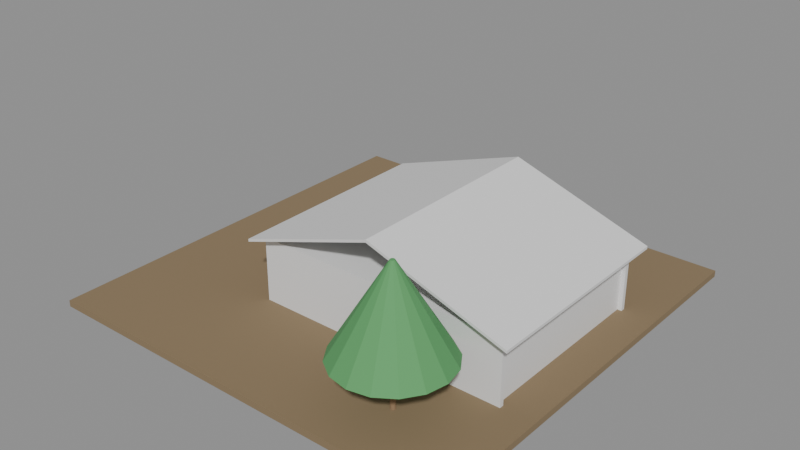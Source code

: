 # Source: e1527_after.blend  (saved by Blender 5.2.44; exported with 4.5.12 LTS)
import bpy
from mathutils import Matrix  # noqa: F401  (used for matrix-valued properties, if any)

bpy.ops.wm.read_factory_settings(use_empty=True)
scene = bpy.context.scene
scene.name = 'Scene'

# ---- materials (node trees are filled in below, after node groups)
mat_cesped = bpy.data.materials.new('Cesped')
mat_ladrillo_rojo = bpy.data.materials.new('Ladrillo_Rojo')
mat_hormigon = bpy.data.materials.new('Hormigon')
mat_teja = bpy.data.materials.new('Teja')
mat_madera_tronco = bpy.data.materials.new('Madera_Tronco')
mat_follaje = bpy.data.materials.new('Follaje')
mat_marco_pintura = bpy.data.materials.new('Marco_Pintura')
mat_madera = bpy.data.materials.new('Madera')

# ---- material node trees
mat_cesped.use_nodes = True; mat_cesped.node_tree.nodes.clear()
_N = mat_cesped.node_tree.nodes; _L = mat_cesped.node_tree.links
n0 = _N.new('ShaderNodeBsdfPrincipled'); n0.name = 'Principled BSDF'; n0.location = (-200, 100)
n0.inputs[0].default_value = (0.25, 0.18, 0.1, 1.0)
n0.inputs[2].default_value = 0.9
n0.inputs[3].default_value = 1.45
n0.inputs[10].default_value = 0.005
n1 = _N.new('ShaderNodeOutputMaterial'); n1.name = 'Material Output'; n1.location = (200, 100)
_L.new(n0.outputs[0], n1.inputs[0])
n1.is_active_output = True
mat_ladrillo_rojo.use_nodes = True; mat_ladrillo_rojo.node_tree.nodes.clear()
_N = mat_ladrillo_rojo.node_tree.nodes; _L = mat_ladrillo_rojo.node_tree.links
n0 = _N.new('ShaderNodeBsdfPrincipled'); n0.name = 'Principled BSDF'; n0.location = (-200, 100)
n0.inputs[3].default_value = 1.45
n0.inputs[10].default_value = 0.005
n1 = _N.new('ShaderNodeOutputMaterial'); n1.name = 'Material Output'; n1.location = (200, 100)
_L.new(n0.outputs[0], n1.inputs[0])
n1.is_active_output = True
mat_hormigon.use_nodes = True; mat_hormigon.node_tree.nodes.clear()
_N = mat_hormigon.node_tree.nodes; _L = mat_hormigon.node_tree.links
n0 = _N.new('ShaderNodeBsdfPrincipled'); n0.name = 'Principled BSDF'; n0.location = (-200, 100)
n0.inputs[3].default_value = 1.45
n0.inputs[10].default_value = 0.005
n1 = _N.new('ShaderNodeOutputMaterial'); n1.name = 'Material Output'; n1.location = (200, 100)
_L.new(n0.outputs[0], n1.inputs[0])
n1.is_active_output = True
mat_teja.use_nodes = True; mat_teja.node_tree.nodes.clear()
_N = mat_teja.node_tree.nodes; _L = mat_teja.node_tree.links
n0 = _N.new('ShaderNodeBsdfPrincipled'); n0.name = 'Principled BSDF'; n0.location = (-200, 100)
n0.inputs[3].default_value = 1.45
n0.inputs[10].default_value = 0.005
n1 = _N.new('ShaderNodeOutputMaterial'); n1.name = 'Material Output'; n1.location = (200, 100)
_L.new(n0.outputs[0], n1.inputs[0])
n1.is_active_output = True
mat_madera_tronco.use_nodes = True; mat_madera_tronco.node_tree.nodes.clear()
_N = mat_madera_tronco.node_tree.nodes; _L = mat_madera_tronco.node_tree.links
n0 = _N.new('ShaderNodeBsdfPrincipled'); n0.name = 'Principled BSDF'; n0.location = (-200, 100)
n0.inputs[0].default_value = (0.28, 0.18, 0.1, 1.0)
n0.inputs[2].default_value = 0.9
n0.inputs[3].default_value = 1.45
n0.inputs[10].default_value = 0.005
n1 = _N.new('ShaderNodeOutputMaterial'); n1.name = 'Material Output'; n1.location = (200, 100)
_L.new(n0.outputs[0], n1.inputs[0])
n1.is_active_output = True
mat_follaje.use_nodes = True; mat_follaje.node_tree.nodes.clear()
_N = mat_follaje.node_tree.nodes; _L = mat_follaje.node_tree.links
n0 = _N.new('ShaderNodeBsdfPrincipled'); n0.name = 'Principled BSDF'; n0.location = (-200, 100)
n0.inputs[0].default_value = (0.1, 0.35, 0.12, 1.0)
n0.inputs[2].default_value = 0.8
n0.inputs[3].default_value = 1.45
n0.inputs[10].default_value = 0.005
n1 = _N.new('ShaderNodeOutputMaterial'); n1.name = 'Material Output'; n1.location = (200, 100)
_L.new(n0.outputs[0], n1.inputs[0])
n1.is_active_output = True
mat_marco_pintura.use_nodes = True; mat_marco_pintura.node_tree.nodes.clear()
_N = mat_marco_pintura.node_tree.nodes; _L = mat_marco_pintura.node_tree.links
n0 = _N.new('ShaderNodeBsdfPrincipled'); n0.name = 'Principled BSDF'; n0.location = (-200, 100)
n0.inputs[3].default_value = 1.45
n0.inputs[10].default_value = 0.005
n1 = _N.new('ShaderNodeOutputMaterial'); n1.name = 'Material Output'; n1.location = (200, 100)
_L.new(n0.outputs[0], n1.inputs[0])
n1.is_active_output = True
mat_madera.use_nodes = True; mat_madera.node_tree.nodes.clear()
_N = mat_madera.node_tree.nodes; _L = mat_madera.node_tree.links
n0 = _N.new('ShaderNodeBsdfPrincipled'); n0.name = 'Principled BSDF'; n0.location = (-200, 100)
n0.inputs[3].default_value = 1.45
n0.inputs[10].default_value = 0.005
n1 = _N.new('ShaderNodeOutputMaterial'); n1.name = 'Material Output'; n1.location = (200, 100)
_L.new(n0.outputs[0], n1.inputs[0])
n1.is_active_output = True

# ---- meshes
me_parcela_cuerpo_mesh = bpy.data.meshes.new('Parcela_Cuerpo_mesh')
me_parcela_cuerpo_mesh.from_pydata([(0.0, 0.0, 0.0), (20.0, 0.0, 0.0), (20.0, 20.0, 0.0), (0.0, 20.0, 0.0), (0.0, 0.0, 0.3), (20.0, 0.0, 0.3), (20.0, 20.0, 0.3), (0.0, 20.0, 0.3)], [], [(0, 1, 2, 3), (4, 5, 6, 7), (0, 1, 5, 4), (1, 2, 6, 5), (2, 3, 7, 6), (3, 0, 4, 7)])
me_parcela_cuerpo_mesh.materials.append(mat_cesped)
me_parcela_cuerpo_mesh.update()
me_vivienda_unifamiliar_p1_muro_sur_cuerpo_mesh = bpy.data.meshes.new('Vivienda_Unifamiliar_P1_Muro_Sur_Cuerpo_mesh')
me_vivienda_unifamiliar_p1_muro_sur_cuerpo_mesh.from_pydata([(0.0, 0.0, 0.0), (12.0, 0.0, 0.0), (12.0, 0.2, 0.0), (0.0, 0.2, 0.0), (0.0, 0.0, 2.8), (12.0, 0.0, 2.8), (12.0, 0.2, 2.8), (0.0, 0.2, 2.8)], [], [(0, 1, 2, 3), (4, 5, 6, 7), (0, 1, 5, 4), (1, 2, 6, 5), (2, 3, 7, 6), (3, 0, 4, 7)])
me_vivienda_unifamiliar_p1_muro_sur_cuerpo_mesh.materials.append(mat_ladrillo_rojo)
me_vivienda_unifamiliar_p1_muro_sur_cuerpo_mesh.update()
me_vivienda_unifamiliar_p1_muro_norte_cuerpo_mesh = bpy.data.meshes.new('Vivienda_Unifamiliar_P1_Muro_Norte_Cuerpo_mesh')
me_vivienda_unifamiliar_p1_muro_norte_cuerpo_mesh.from_pydata([(0.0, 0.0, 0.0), (12.0, 0.0, 0.0), (12.0, 0.2, 0.0), (0.0, 0.2, 0.0), (0.0, 0.0, 2.8), (12.0, 0.0, 2.8), (12.0, 0.2, 2.8), (0.0, 0.2, 2.8)], [], [(0, 1, 2, 3), (4, 5, 6, 7), (0, 1, 5, 4), (1, 2, 6, 5), (2, 3, 7, 6), (3, 0, 4, 7)])
me_vivienda_unifamiliar_p1_muro_norte_cuerpo_mesh.materials.append(mat_ladrillo_rojo)
me_vivienda_unifamiliar_p1_muro_norte_cuerpo_mesh.update()
me_vivienda_unifamiliar_p1_muro_oeste_cuerpo_mesh = bpy.data.meshes.new('Vivienda_Unifamiliar_P1_Muro_Oeste_Cuerpo_mesh')
me_vivienda_unifamiliar_p1_muro_oeste_cuerpo_mesh.from_pydata([(0.0, 0.0, 0.0), (8.6, 0.0, 0.0), (8.6, 0.2, 0.0), (0.0, 0.2, 0.0), (0.0, 0.0, 2.8), (8.6, 0.0, 2.8), (8.6, 0.2, 2.8), (0.0, 0.2, 2.8)], [], [(0, 1, 2, 3), (4, 5, 6, 7), (0, 1, 5, 4), (1, 2, 6, 5), (2, 3, 7, 6), (3, 0, 4, 7)])
me_vivienda_unifamiliar_p1_muro_oeste_cuerpo_mesh.materials.append(mat_ladrillo_rojo)
me_vivienda_unifamiliar_p1_muro_oeste_cuerpo_mesh.update()
me_vivienda_unifamiliar_p1_muro_este_cuerpo_mesh = bpy.data.meshes.new('Vivienda_Unifamiliar_P1_Muro_Este_Cuerpo_mesh')
me_vivienda_unifamiliar_p1_muro_este_cuerpo_mesh.from_pydata([(0.0, 0.0, 0.0), (8.6, 0.0, 0.0), (8.6, 0.2, 0.0), (0.0, 0.2, 0.0), (0.0, 0.0, 2.8), (8.6, 0.0, 2.8), (8.6, 0.2, 2.8), (0.0, 0.2, 2.8)], [], [(0, 1, 2, 3), (4, 5, 6, 7), (0, 1, 5, 4), (1, 2, 6, 5), (2, 3, 7, 6), (3, 0, 4, 7)])
me_vivienda_unifamiliar_p1_muro_este_cuerpo_mesh.materials.append(mat_ladrillo_rojo)
me_vivienda_unifamiliar_p1_muro_este_cuerpo_mesh.update()
me_vivienda_unifamiliar_p1_losa_mesh = bpy.data.meshes.new('Vivienda_Unifamiliar_P1_Losa_mesh')
me_vivienda_unifamiliar_p1_losa_mesh.from_pydata([(0.0, 0.0, 0.0), (12.0, 0.0, 0.0), (12.0, 9.0, 0.0), (0.0, 9.0, 0.0), (0.0, 0.0, 0.2), (12.0, 0.0, 0.2), (12.0, 9.0, 0.2), (0.0, 9.0, 0.2)], [], [(0, 3, 2, 1), (4, 5, 6, 7), (1, 2, 6, 5), (3, 0, 4, 7), (2, 3, 7, 6), (0, 1, 5, 4)])
me_vivienda_unifamiliar_p1_losa_mesh.materials.append(mat_hormigon)
me_vivienda_unifamiliar_p1_losa_mesh.update()
me_vivienda_unifamiliar_tejado_cuerpo_mesh = bpy.data.meshes.new('Vivienda_Unifamiliar_Tejado_Cuerpo_mesh')
me_vivienda_unifamiliar_tejado_cuerpo_mesh.from_pydata([(-0.5, -0.5, -0.1667), (6.0, -0.5, 2.0), (12.5, -0.5, -0.1667), (-0.5, 9.5, -0.1667), (6.0, 9.5, 2.0), (12.5, 9.5, -0.1667), (-0.5, -0.5, -0.04018), (6.0, -0.5, 2.126), (12.5, -0.5, -0.04018), (-0.5, 9.5, -0.04018), (6.0, 9.5, 2.126), (12.5, 9.5, -0.04018)], [], [(0, 1, 4, 3), (6, 7, 10, 9), (0, 3, 9, 6), (0, 6, 7, 1), (3, 4, 10, 9), (1, 2, 5, 4), (7, 8, 11, 10), (2, 8, 11, 5), (1, 7, 8, 2), (4, 5, 11, 10)])
me_vivienda_unifamiliar_tejado_cuerpo_mesh.materials.append(mat_teja)
me_vivienda_unifamiliar_tejado_cuerpo_mesh.update()
me_arbol_frontal_tronco_mesh = bpy.data.meshes.new('Arbol_Frontal_Tronco_mesh')
me_arbol_frontal_tronco_mesh.from_pydata([(0.0, 0.12, 0.0), (0.0, 0.084, 2.2), (0.06, 0.1039, 0.0), (0.042, 0.07275, 2.2), (0.1039, 0.06, 0.0), (0.07275, 0.042, 2.2), (0.12, 0.0, 0.0), (0.084, 0.0, 2.2), (0.1039, -0.06, 0.0), (0.07275, -0.042, 2.2), (0.06, -0.1039, 0.0), (0.042, -0.07275, 2.2), (0.0, -0.12, 0.0), (0.0, -0.084, 2.2), (-0.06, -0.1039, 0.0), (-0.042, -0.07275, 2.2), (-0.1039, -0.06, 0.0), (-0.07275, -0.042, 2.2), (-0.12, 0.0, 0.0), (-0.084, 0.0, 2.2), (-0.1039, 0.06, 0.0), (-0.07275, 0.042, 2.2), (-0.06, 0.1039, 0.0), (-0.042, 0.07275, 2.2)], [], [(0, 1, 3, 2), (2, 3, 5, 4), (4, 5, 7, 6), (6, 7, 9, 8), (8, 9, 11, 10), (10, 11, 13, 12), (12, 13, 15, 14), (14, 15, 17, 16), (16, 17, 19, 18), (18, 19, 21, 20), (3, 1, 23, 21, 19, 17, 15, 13, 11, 9, 7, 5), (20, 21, 23, 22), (22, 23, 1, 0), (0, 2, 4, 6, 8, 10, 12, 14, 16, 18, 20, 22)])
me_arbol_frontal_tronco_mesh.materials.append(mat_madera_tronco)
me_arbol_frontal_tronco_mesh.update()
me_arbol_frontal_copa_mesh = bpy.data.meshes.new('Arbol_Frontal_Copa_mesh')
me_arbol_frontal_copa_mesh.from_pydata([(0.0, 2.5, 2.2), (0.0, 0.1, 6.2), (0.9567, 2.31, 2.2), (0.03827, 0.09239, 6.2), (1.768, 1.768, 2.2), (0.07071, 0.07071, 6.2), (2.31, 0.9567, 2.2), (0.09239, 0.03827, 6.2), (2.5, 0.0, 2.2), (0.1, 0.0, 6.2), (2.31, -0.9567, 2.2), (0.09239, -0.03827, 6.2), (1.768, -1.768, 2.2), (0.07071, -0.07071, 6.2), (0.9567, -2.31, 2.2), (0.03827, -0.09239, 6.2), (0.0, -2.5, 2.2), (0.0, -0.1, 6.2), (-0.9567, -2.31, 2.2), (-0.03827, -0.09239, 6.2), (-1.768, -1.768, 2.2), (-0.07071, -0.07071, 6.2), (-2.31, -0.9567, 2.2), (-0.09239, -0.03827, 6.2), (-2.5, 0.0, 2.2), (-0.1, 0.0, 6.2), (-2.31, 0.9567, 2.2), (-0.09239, 0.03827, 6.2), (-1.768, 1.768, 2.2), (-0.07071, 0.07071, 6.2), (-0.9567, 2.31, 2.2), (-0.03827, 0.09239, 6.2)], [], [(0, 1, 3, 2), (2, 3, 5, 4), (4, 5, 7, 6), (6, 7, 9, 8), (8, 9, 11, 10), (10, 11, 13, 12), (12, 13, 15, 14), (14, 15, 17, 16), (16, 17, 19, 18), (18, 19, 21, 20), (20, 21, 23, 22), (22, 23, 25, 24), (24, 25, 27, 26), (26, 27, 29, 28), (3, 1, 31, 29, 27, 25, 23, 21, 19, 17, 15, 13, 11, 9, 7, 5), (28, 29, 31, 30), (30, 31, 1, 0), (0, 2, 4, 6, 8, 10, 12, 14, 16, 18, 20, 22, 24, 26, 28, 30)])
me_arbol_frontal_copa_mesh.materials.append(mat_follaje)
me_arbol_frontal_copa_mesh.update()
me_arbol_simple_nuevo_tronco_mesh = bpy.data.meshes.new('Arbol_simple_Nuevo_Tronco_mesh')
me_arbol_simple_nuevo_tronco_mesh.from_pydata([(0.0, 0.12, 0.0), (0.0, 0.084, 1.5), (0.06, 0.1039, 0.0), (0.042, 0.07275, 1.5), (0.1039, 0.06, 0.0), (0.07275, 0.042, 1.5), (0.12, 0.0, 0.0), (0.084, 0.0, 1.5), (0.1039, -0.06, 0.0), (0.07275, -0.042, 1.5), (0.06, -0.1039, 0.0), (0.042, -0.07275, 1.5), (0.0, -0.12, 0.0), (0.0, -0.084, 1.5), (-0.06, -0.1039, 0.0), (-0.042, -0.07275, 1.5), (-0.1039, -0.06, 0.0), (-0.07275, -0.042, 1.5), (-0.12, 0.0, 0.0), (-0.084, 0.0, 1.5), (-0.1039, 0.06, 0.0), (-0.07275, 0.042, 1.5), (-0.06, 0.1039, 0.0), (-0.042, 0.07275, 1.5)], [], [(0, 1, 3, 2), (2, 3, 5, 4), (4, 5, 7, 6), (6, 7, 9, 8), (8, 9, 11, 10), (10, 11, 13, 12), (12, 13, 15, 14), (14, 15, 17, 16), (16, 17, 19, 18), (18, 19, 21, 20), (3, 1, 23, 21, 19, 17, 15, 13, 11, 9, 7, 5), (20, 21, 23, 22), (22, 23, 1, 0), (0, 2, 4, 6, 8, 10, 12, 14, 16, 18, 20, 22)])
me_arbol_simple_nuevo_tronco_mesh.materials.append(mat_madera_tronco)
me_arbol_simple_nuevo_tronco_mesh.update()
me_arbol_simple_nuevo_copa_mesh = bpy.data.meshes.new('Arbol_simple_Nuevo_Copa_mesh')
me_arbol_simple_nuevo_copa_mesh.from_pydata([(0.0, 1.5, 1.5), (0.0, 0.1, 4.5), (0.574, 1.386, 1.5), (0.03827, 0.09239, 4.5), (1.061, 1.061, 1.5), (0.07071, 0.07071, 4.5), (1.386, 0.574, 1.5), (0.09239, 0.03827, 4.5), (1.5, 0.0, 1.5), (0.1, 0.0, 4.5), (1.386, -0.574, 1.5), (0.09239, -0.03827, 4.5), (1.061, -1.061, 1.5), (0.07071, -0.07071, 4.5), (0.574, -1.386, 1.5), (0.03827, -0.09239, 4.5), (0.0, -1.5, 1.5), (0.0, -0.1, 4.5), (-0.574, -1.386, 1.5), (-0.03827, -0.09239, 4.5), (-1.061, -1.061, 1.5), (-0.07071, -0.07071, 4.5), (-1.386, -0.574, 1.5), (-0.09239, -0.03827, 4.5), (-1.5, 0.0, 1.5), (-0.1, 0.0, 4.5), (-1.386, 0.574, 1.5), (-0.09239, 0.03827, 4.5), (-1.061, 1.061, 1.5), (-0.07071, 0.07071, 4.5), (-0.574, 1.386, 1.5), (-0.03827, 0.09239, 4.5)], [], [(0, 1, 3, 2), (2, 3, 5, 4), (4, 5, 7, 6), (6, 7, 9, 8), (8, 9, 11, 10), (10, 11, 13, 12), (12, 13, 15, 14), (14, 15, 17, 16), (16, 17, 19, 18), (18, 19, 21, 20), (20, 21, 23, 22), (22, 23, 25, 24), (24, 25, 27, 26), (26, 27, 29, 28), (3, 1, 31, 29, 27, 25, 23, 21, 19, 17, 15, 13, 11, 9, 7, 5), (28, 29, 31, 30), (30, 31, 1, 0), (0, 2, 4, 6, 8, 10, 12, 14, 16, 18, 20, 22, 24, 26, 28, 30)])
me_arbol_simple_nuevo_copa_mesh.materials.append(mat_follaje)
me_arbol_simple_nuevo_copa_mesh.update()
me_puerta_nuevo_jamba_izq_mesh = bpy.data.meshes.new('Puerta_Nuevo_Jamba_Izq_mesh')
me_puerta_nuevo_jamba_izq_mesh.from_pydata([(0.0, 0.0, 0.0), (0.08, 0.0, 0.0), (0.08, 0.1, 0.0), (0.0, 0.1, 0.0), (0.0, 0.0, 2.1), (0.08, 0.0, 2.1), (0.08, 0.1, 2.1), (0.0, 0.1, 2.1)], [], [(0, 1, 2, 3), (4, 5, 6, 7), (0, 1, 5, 4), (1, 2, 6, 5), (2, 3, 7, 6), (3, 0, 4, 7)])
me_puerta_nuevo_jamba_izq_mesh.materials.append(mat_marco_pintura)
me_puerta_nuevo_jamba_izq_mesh.update()
me_puerta_nuevo_jamba_der_mesh = bpy.data.meshes.new('Puerta_Nuevo_Jamba_Der_mesh')
me_puerta_nuevo_jamba_der_mesh.from_pydata([(0.0, 0.0, 0.0), (0.08, 0.0, 0.0), (0.08, 0.1, 0.0), (0.0, 0.1, 0.0), (0.0, 0.0, 2.1), (0.08, 0.0, 2.1), (0.08, 0.1, 2.1), (0.0, 0.1, 2.1)], [], [(0, 1, 2, 3), (4, 5, 6, 7), (0, 1, 5, 4), (1, 2, 6, 5), (2, 3, 7, 6), (3, 0, 4, 7)])
me_puerta_nuevo_jamba_der_mesh.materials.append(mat_marco_pintura)
me_puerta_nuevo_jamba_der_mesh.update()
me_puerta_nuevo_dintel_mesh = bpy.data.meshes.new('Puerta_Nuevo_Dintel_mesh')
me_puerta_nuevo_dintel_mesh.from_pydata([(0.0, 0.0, 0.0), (0.74, 0.0, 0.0), (0.74, 0.1, 0.0), (0.0, 0.1, 0.0), (0.0, 0.0, 0.08), (0.74, 0.0, 0.08), (0.74, 0.1, 0.08), (0.0, 0.1, 0.08)], [], [(0, 1, 2, 3), (4, 5, 6, 7), (0, 1, 5, 4), (1, 2, 6, 5), (2, 3, 7, 6), (3, 0, 4, 7)])
me_puerta_nuevo_dintel_mesh.materials.append(mat_marco_pintura)
me_puerta_nuevo_dintel_mesh.update()
me_puerta_nuevo_panel_mesh = bpy.data.meshes.new('Puerta_Nuevo_Panel_mesh')
me_puerta_nuevo_panel_mesh.from_pydata([(0.0, 0.0, 0.0), (0.73, 0.0, 0.0), (0.73, 0.04, 0.0), (0.0, 0.04, 0.0), (0.0, 0.0, 2.01), (0.73, 0.0, 2.01), (0.73, 0.04, 2.01), (0.0, 0.04, 2.01)], [], [(0, 1, 2, 3), (4, 5, 6, 7), (0, 1, 5, 4), (1, 2, 6, 5), (2, 3, 7, 6), (3, 0, 4, 7)])
me_puerta_nuevo_panel_mesh.materials.append(mat_madera)
me_puerta_nuevo_panel_mesh.update()

# ---- objects
ob_parcela = bpy.data.objects.new('Parcela', None)
ob_parcela_cuerpo = bpy.data.objects.new('Parcela_Cuerpo', me_parcela_cuerpo_mesh)
ob_vivienda_unifamiliar = bpy.data.objects.new('Vivienda_Unifamiliar', None)
ob_vivienda_unifamiliar_p1_muro_sur = bpy.data.objects.new('Vivienda_Unifamiliar_P1_Muro_Sur', None)
ob_vivienda_unifamiliar_p1_muro_sur_cuerpo = bpy.data.objects.new('Vivienda_Unifamiliar_P1_Muro_Sur_Cuerpo', me_vivienda_unifamiliar_p1_muro_sur_cuerpo_mesh)
ob_vivienda_unifamiliar_p1_muro_norte = bpy.data.objects.new('Vivienda_Unifamiliar_P1_Muro_Norte', None)
ob_vivienda_unifamiliar_p1_muro_norte_cuerpo = bpy.data.objects.new('Vivienda_Unifamiliar_P1_Muro_Norte_Cuerpo', me_vivienda_unifamiliar_p1_muro_norte_cuerpo_mesh)
ob_vivienda_unifamiliar_p1_muro_oeste = bpy.data.objects.new('Vivienda_Unifamiliar_P1_Muro_Oeste', None)
ob_vivienda_unifamiliar_p1_muro_oeste_cuerpo = bpy.data.objects.new('Vivienda_Unifamiliar_P1_Muro_Oeste_Cuerpo', me_vivienda_unifamiliar_p1_muro_oeste_cuerpo_mesh)
ob_vivienda_unifamiliar_p1_muro_este = bpy.data.objects.new('Vivienda_Unifamiliar_P1_Muro_Este', None)
ob_vivienda_unifamiliar_p1_muro_este_cuerpo = bpy.data.objects.new('Vivienda_Unifamiliar_P1_Muro_Este_Cuerpo', me_vivienda_unifamiliar_p1_muro_este_cuerpo_mesh)
ob_vivienda_unifamiliar_p1_losa_solido = bpy.data.objects.new('Vivienda_Unifamiliar_P1_Losa_Solido', me_vivienda_unifamiliar_p1_losa_mesh)
ob_vivienda_unifamiliar_p1_losa = bpy.data.objects.new('Vivienda_Unifamiliar_P1_Losa', None)
ob_vivienda_unifamiliar_tejado = bpy.data.objects.new('Vivienda_Unifamiliar_Tejado', None)
ob_vivienda_unifamiliar_tejado_cuerpo = bpy.data.objects.new('Vivienda_Unifamiliar_Tejado_Cuerpo', me_vivienda_unifamiliar_tejado_cuerpo_mesh)
ob_arbol_frontal = bpy.data.objects.new('Arbol_Frontal', None)
ob_arbol_frontal_tronco = bpy.data.objects.new('Arbol_Frontal_Tronco', me_arbol_frontal_tronco_mesh)
ob_arbol_frontal_copa = bpy.data.objects.new('Arbol_Frontal_Copa', me_arbol_frontal_copa_mesh)
ob_arbol_simple_nuevo = bpy.data.objects.new('Arbol_simple_Nuevo', None)
ob_arbol_simple_nuevo_tronco = bpy.data.objects.new('Arbol_simple_Nuevo_Tronco', me_arbol_simple_nuevo_tronco_mesh)
ob_arbol_simple_nuevo_copa = bpy.data.objects.new('Arbol_simple_Nuevo_Copa', me_arbol_simple_nuevo_copa_mesh)
ob_puerta_nuevo = bpy.data.objects.new('Puerta_Nuevo', None)
ob_puerta_nuevo_jamba_izq = bpy.data.objects.new('Puerta_Nuevo_Jamba_Izq', me_puerta_nuevo_jamba_izq_mesh)
ob_puerta_nuevo_jamba_der = bpy.data.objects.new('Puerta_Nuevo_Jamba_Der', me_puerta_nuevo_jamba_der_mesh)
ob_puerta_nuevo_dintel = bpy.data.objects.new('Puerta_Nuevo_Dintel', me_puerta_nuevo_dintel_mesh)
ob_puerta_nuevo_panel = bpy.data.objects.new('Puerta_Nuevo_Panel', me_puerta_nuevo_panel_mesh)

# ---- transforms, parenting, visibility, modifiers, constraints
ob_parcela.location = (-12.5, -10.0, -0.3)
ob_parcela.empty_display_type = 'ARROWS'
ob_parcela_cuerpo.parent = ob_parcela
ob_parcela_cuerpo.location = (0.0, 0.0, 0.0)
ob_vivienda_unifamiliar.location = (-6.0, -4.5, 0.0)
ob_vivienda_unifamiliar.empty_display_type = 'ARROWS'
ob_vivienda_unifamiliar_p1_muro_sur.parent = ob_vivienda_unifamiliar
ob_vivienda_unifamiliar_p1_muro_sur.location = (0.0, 0.0, 0.0)
ob_vivienda_unifamiliar_p1_muro_sur.empty_display_type = 'ARROWS'
ob_vivienda_unifamiliar_p1_muro_sur_cuerpo.parent = ob_vivienda_unifamiliar_p1_muro_sur
ob_vivienda_unifamiliar_p1_muro_sur_cuerpo.location = (0.0, 0.0, 0.0)
ob_vivienda_unifamiliar_p1_muro_norte.parent = ob_vivienda_unifamiliar
ob_vivienda_unifamiliar_p1_muro_norte.location = (0.0, 8.8, 0.0)
ob_vivienda_unifamiliar_p1_muro_norte.empty_display_type = 'ARROWS'
ob_vivienda_unifamiliar_p1_muro_norte_cuerpo.parent = ob_vivienda_unifamiliar_p1_muro_norte
ob_vivienda_unifamiliar_p1_muro_norte_cuerpo.location = (0.0, 0.0, 0.0)
ob_vivienda_unifamiliar_p1_muro_oeste.parent = ob_vivienda_unifamiliar
ob_vivienda_unifamiliar_p1_muro_oeste.location = (0.0, 0.2, 0.0)
ob_vivienda_unifamiliar_p1_muro_oeste.rotation_euler = (0.0, 0.0, 1.571)
ob_vivienda_unifamiliar_p1_muro_oeste.empty_display_type = 'ARROWS'
ob_vivienda_unifamiliar_p1_muro_oeste_cuerpo.parent = ob_vivienda_unifamiliar_p1_muro_oeste
ob_vivienda_unifamiliar_p1_muro_oeste_cuerpo.location = (0.0, 0.0, 0.0)
ob_vivienda_unifamiliar_p1_muro_este.parent = ob_vivienda_unifamiliar
ob_vivienda_unifamiliar_p1_muro_este.location = (11.8, 0.2, 0.0)
ob_vivienda_unifamiliar_p1_muro_este.rotation_euler = (0.0, 0.0, 1.571)
ob_vivienda_unifamiliar_p1_muro_este.empty_display_type = 'ARROWS'
ob_vivienda_unifamiliar_p1_muro_este_cuerpo.parent = ob_vivienda_unifamiliar_p1_muro_este
ob_vivienda_unifamiliar_p1_muro_este_cuerpo.location = (0.0, 0.0, 0.0)
ob_vivienda_unifamiliar_p1_losa_solido.parent = ob_vivienda_unifamiliar_p1_losa
ob_vivienda_unifamiliar_p1_losa_solido.location = (0.0, 0.0, 0.0)
ob_vivienda_unifamiliar_p1_losa.parent = ob_vivienda_unifamiliar
ob_vivienda_unifamiliar_p1_losa.location = (0.0, 0.0, 2.8)
ob_vivienda_unifamiliar_p1_losa.empty_display_type = 'ARROWS'
ob_vivienda_unifamiliar_tejado.parent = ob_vivienda_unifamiliar
ob_vivienda_unifamiliar_tejado.location = (0.0, 0.0, 3.0)
ob_vivienda_unifamiliar_tejado.empty_display_type = 'ARROWS'
ob_vivienda_unifamiliar_tejado_cuerpo.parent = ob_vivienda_unifamiliar_tejado
ob_vivienda_unifamiliar_tejado_cuerpo.location = (0.0, 0.0, 0.0)
ob_arbol_frontal.location = (3.0, -7.0, 0.0)
ob_arbol_frontal.empty_display_type = 'ARROWS'
ob_arbol_frontal_tronco.parent = ob_arbol_frontal
ob_arbol_frontal_tronco.location = (0.0, 0.0, 0.0)
ob_arbol_frontal_copa.parent = ob_arbol_frontal
ob_arbol_frontal_copa.location = (0.0, 0.0, 0.0)
ob_arbol_simple_nuevo.location = (1.3, 1.8, 0.0)
ob_arbol_simple_nuevo.empty_display_type = 'ARROWS'
ob_arbol_simple_nuevo_tronco.parent = ob_arbol_simple_nuevo
ob_arbol_simple_nuevo_tronco.location = (0.0, 0.0, 0.0)
ob_arbol_simple_nuevo_copa.parent = ob_arbol_simple_nuevo
ob_arbol_simple_nuevo_copa.location = (0.0, 0.0, 0.0)
ob_puerta_nuevo.location = (-1.9, -0.2, 0.0)
ob_puerta_nuevo.empty_display_type = 'ARROWS'
ob_puerta_nuevo_jamba_izq.parent = ob_puerta_nuevo
ob_puerta_nuevo_jamba_izq.location = (0.0, 0.0, 0.0)
ob_puerta_nuevo_jamba_der.parent = ob_puerta_nuevo
ob_puerta_nuevo_jamba_der.location = (0.82, 0.0, 0.0)
ob_puerta_nuevo_dintel.parent = ob_puerta_nuevo
ob_puerta_nuevo_dintel.location = (0.08, 0.0, 2.02)
ob_puerta_nuevo_panel.parent = ob_puerta_nuevo
ob_puerta_nuevo_panel.location = (0.085, 0.03, 0.005)

# ---- collection membership
scene.collection.objects.link(ob_parcela)
scene.collection.objects.link(ob_parcela_cuerpo)
scene.collection.objects.link(ob_vivienda_unifamiliar)
scene.collection.objects.link(ob_vivienda_unifamiliar_p1_muro_sur)
scene.collection.objects.link(ob_vivienda_unifamiliar_p1_muro_sur_cuerpo)
scene.collection.objects.link(ob_vivienda_unifamiliar_p1_muro_norte)
scene.collection.objects.link(ob_vivienda_unifamiliar_p1_muro_norte_cuerpo)
scene.collection.objects.link(ob_vivienda_unifamiliar_p1_muro_oeste)
scene.collection.objects.link(ob_vivienda_unifamiliar_p1_muro_oeste_cuerpo)
scene.collection.objects.link(ob_vivienda_unifamiliar_p1_muro_este)
scene.collection.objects.link(ob_vivienda_unifamiliar_p1_muro_este_cuerpo)
scene.collection.objects.link(ob_vivienda_unifamiliar_p1_losa_solido)
scene.collection.objects.link(ob_vivienda_unifamiliar_p1_losa)
scene.collection.objects.link(ob_vivienda_unifamiliar_tejado)
scene.collection.objects.link(ob_vivienda_unifamiliar_tejado_cuerpo)
scene.collection.objects.link(ob_arbol_frontal)
scene.collection.objects.link(ob_arbol_frontal_tronco)
scene.collection.objects.link(ob_arbol_frontal_copa)
scene.collection.objects.link(ob_arbol_simple_nuevo)
scene.collection.objects.link(ob_arbol_simple_nuevo_tronco)
scene.collection.objects.link(ob_arbol_simple_nuevo_copa)
scene.collection.objects.link(ob_puerta_nuevo)
scene.collection.objects.link(ob_puerta_nuevo_jamba_izq)
scene.collection.objects.link(ob_puerta_nuevo_jamba_der)
scene.collection.objects.link(ob_puerta_nuevo_dintel)
scene.collection.objects.link(ob_puerta_nuevo_panel)

# ---- scene / render settings (as saved in the file)
scene.frame_start = 1; scene.frame_end = 250; scene.frame_set(1)
scene.render.engine = 'BLENDER_EEVEE_NEXT'
scene.render.bake_bias = 0.0
scene.render.bake_samples = 0
scene.render.compositor_device = 'GPU'
scene.eevee.use_volume_custom_range = False
scene.eevee.fast_gi_thickness_near = 0.1
scene.eevee.fast_gi_thickness_far = 0.0
scene.eevee.ray_tracing_options.screen_trace_thickness = 0.1
bpy.context.view_layer.update()

# ---- added for rendering (the .blend has no active camera and no usable light): camera, sun + grey world if the file has none
cam_auto = bpy.data.cameras.new('AutoCamera')
cam_auto.lens = 50.0
cam_auto.sensor_width = 36.0
cam_auto.clip_end = 1000.0
ob_auto_camera = bpy.data.objects.new('AutoCamera', cam_auto)
scene.collection.objects.link(ob_auto_camera)
ob_auto_camera.location = (24.3514, -32.2217, 24.4312)
ob_auto_camera.rotation_euler = (1.09748, -7.21219e-08, 0.694738)
scene.camera = ob_auto_camera
light_auto_sun = bpy.data.lights.new('AutoSun', 'SUN')
light_auto_sun.energy = 3.0
light_auto_sun.angle = 0.0523599
ob_auto_sun = bpy.data.objects.new('AutoSun', light_auto_sun)
scene.collection.objects.link(ob_auto_sun)
ob_auto_sun.rotation_euler = (0.872665, 0.174533, 0.523599)
if scene.world is None:
    world_auto = bpy.data.worlds.new('AutoWorld')
    world_auto.color = (0.3, 0.3, 0.3)
    scene.world = world_auto
bpy.context.view_layer.update()
